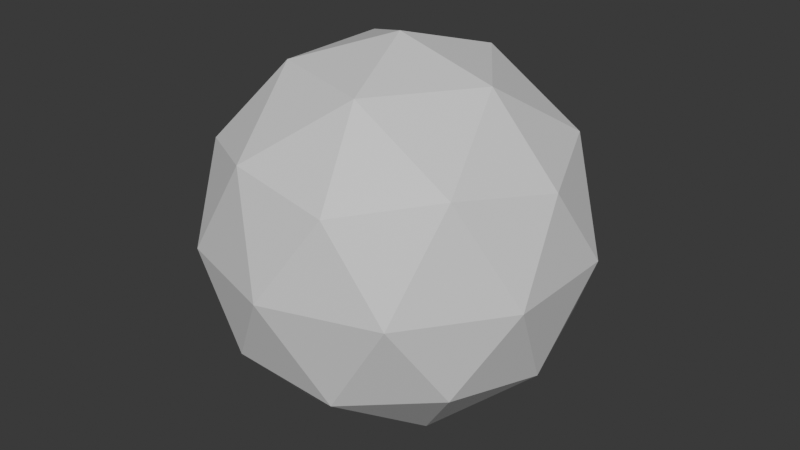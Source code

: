 # Source: basketball.blend  (saved by Blender 5.3.31; exported with 4.5.12 LTS)
import bpy
from mathutils import Matrix  # noqa: F401  (used for matrix-valued properties, if any)

bpy.ops.wm.read_factory_settings(use_empty=True)
scene = bpy.context.scene
scene.name = 'Scene'

# ---- materials (node trees are filled in below, after node groups)
mat_blockout_grey = bpy.data.materials.new('Blockout grey')
mat_blockout_grey.diffuse_color = (0.68, 0.68, 0.68, 1.0)
mat_blockout_grey.roughness = 1.0

# ---- material node trees
mat_blockout_grey.use_nodes = True; mat_blockout_grey.node_tree.nodes.clear()
_N = mat_blockout_grey.node_tree.nodes; _L = mat_blockout_grey.node_tree.links
n0 = _N.new('ShaderNodeBsdfPrincipled'); n0.name = 'Principled BSDF'; n0.location = (-200, 100)
n0.inputs[10].default_value = 0.005
n1 = _N.new('ShaderNodeOutputMaterial'); n1.name = 'Material Output'; n1.location = (200, 100)
_L.new(n0.outputs[0], n1.inputs[0])
n1.is_active_output = True

# ---- world
world_neutral = bpy.data.worlds.new('Neutral'); scene.world = world_neutral
world_neutral.use_nodes = True; world_neutral.node_tree.nodes.clear()
_N = world_neutral.node_tree.nodes; _L = world_neutral.node_tree.links
n0 = _N.new('ShaderNodeBackground'); n0.name = 'Background'; n0.location = (-200, 100)
n0.inputs[0].default_value = (0.05, 0.05, 0.05, 1.0)
n1 = _N.new('ShaderNodeOutputWorld'); n1.name = 'World Output'; n1.location = (200, 100)
_L.new(n0.outputs[0], n1.inputs[0])
n1.is_active_output = True
world_neutral.color = (0.12, 0.12, 0.12)

# ---- meshes
me_basketball_mesh = bpy.data.meshes.new('basketball_mesh')
me_basketball_mesh.from_pydata([(0.0, 0.0, 0.0), (0.08683, -0.06309, 0.06633), (-0.03317, -0.1021, 0.06633), (-0.1073, 0.0, 0.06633), (-0.03317, 0.1021, 0.06633), (0.08683, 0.06309, 0.06633), (0.03317, -0.1021, 0.1737), (-0.08683, -0.06309, 0.1737), (-0.08683, 0.06309, 0.1737), (0.03317, 0.1021, 0.1737), (0.1073, 0.0, 0.1737), (0.0, 0.0, 0.24), (-0.01949, -0.06, 0.01792), (0.05104, -0.03708, 0.01792), (0.03154, -0.09708, 0.05691), (0.1021, 0.0, 0.05691), (0.05104, 0.03708, 0.01792), (-0.06309, 0.0, 0.01792), (-0.08258, -0.06, 0.05691), (-0.01949, 0.06, 0.01792), (-0.08258, 0.06, 0.05691), (0.03154, 0.09708, 0.05691), (0.1141, -0.03708, 0.12), (0.1141, 0.03708, 0.12), (0.0, -0.12, 0.12), (0.07053, -0.09708, 0.12), (-0.1141, -0.03708, 0.12), (-0.07053, -0.09708, 0.12), (-0.07053, 0.09708, 0.12), (-0.1141, 0.03708, 0.12), (0.07053, 0.09708, 0.12), (0.0, 0.12, 0.12), (0.08258, -0.06, 0.1831), (-0.03154, -0.09708, 0.1831), (-0.1021, 0.0, 0.1831), (-0.03154, 0.09708, 0.1831), (0.08258, 0.06, 0.1831), (0.01949, -0.06, 0.2221), (0.06309, 0.0, 0.2221), (-0.05104, -0.03708, 0.2221), (-0.05104, 0.03708, 0.2221), (0.01949, 0.06, 0.2221)], [], [(0, 13, 12), (1, 13, 15), (0, 12, 17), (0, 17, 19), (0, 19, 16), (1, 15, 22), (2, 14, 24), (3, 18, 26), (4, 20, 28), (5, 21, 30), (1, 22, 25), (2, 24, 27), (3, 26, 29), (4, 28, 31), (5, 30, 23), (6, 32, 37), (7, 33, 39), (8, 34, 40), (9, 35, 41), (10, 36, 38), (38, 41, 11), (38, 36, 41), (36, 9, 41), (41, 40, 11), (41, 35, 40), (35, 8, 40), (40, 39, 11), (40, 34, 39), (34, 7, 39), (39, 37, 11), (39, 33, 37), (33, 6, 37), (37, 38, 11), (37, 32, 38), (32, 10, 38), (23, 36, 10), (23, 30, 36), (30, 9, 36), (31, 35, 9), (31, 28, 35), (28, 8, 35), (29, 34, 8), (29, 26, 34), (26, 7, 34), (27, 33, 7), (27, 24, 33), (24, 6, 33), (25, 32, 6), (25, 22, 32), (22, 10, 32), (30, 31, 9), (30, 21, 31), (21, 4, 31), (28, 29, 8), (28, 20, 29), (20, 3, 29), (26, 27, 7), (26, 18, 27), (18, 2, 27), (24, 25, 6), (24, 14, 25), (14, 1, 25), (22, 23, 10), (22, 15, 23), (15, 5, 23), (16, 21, 5), (16, 19, 21), (19, 4, 21), (19, 20, 4), (19, 17, 20), (17, 3, 20), (17, 18, 3), (17, 12, 18), (12, 2, 18), (15, 16, 5), (15, 13, 16), (13, 0, 16), (12, 14, 2), (12, 13, 14), (13, 1, 14)])
_uv = me_basketball_mesh.uv_layers.new(name='UVMap')
_uv.uv.foreach_set('vector', [0.1818, 0.0, 0.2273, 0.07873, 0.1364, 0.07873, 0.2727, 0.1575, 0.3182, 0.07873, 0.3636, 0.1575, 0.9091, 0.0, 0.9545, 0.07873, 0.8636, 0.07873, 0.7273, 0.0, 0.7727, 0.07873, 0.6818, 0.07873, 0.5455, 0.0, 0.5909, 0.07873, 0.5, 0.07873, 0.2727, 0.1575, 0.3636, 0.1575, 0.3182, 0.2362, 0.09091, 0.1575, 0.1818, 0.1575, 0.1364, 0.2362, 0.8182, 0.1575, 0.9091, 0.1575, 0.8636, 0.2362, 0.6364, 0.1575, 0.7273, 0.1575, 0.6818, 0.2362, 0.4545, 0.1575, 0.5455, 0.1575, 0.5, 0.2362, 0.2727, 0.1575, 0.3182, 0.2362, 0.2273, 0.2362, 0.09091, 0.1575, 0.1364, 0.2362, 0.04546, 0.2362, 0.8182, 0.1575, 0.8636, 0.2362, 0.7727, 0.2362, 0.6364, 0.1575, 0.6818, 0.2362, 0.5909, 0.2362, 0.4545, 0.1575, 0.5, 0.2362, 0.4091, 0.2362, 0.1818, 0.3149, 0.2727, 0.3149, 0.2273, 0.3937, 0.0, 0.3149, 0.09091, 0.3149, 0.04546, 0.3937, 0.7273, 0.3149, 0.8182, 0.3149, 0.7727, 0.3937, 0.5455, 0.3149, 0.6364, 0.3149, 0.5909, 0.3937, 0.3636, 0.3149, 0.4545, 0.3149, 0.4091, 0.3937, 0.4091, 0.3937, 0.5, 0.3937, 0.4545, 0.4724, 0.4091, 0.3937, 0.4545, 0.3149, 0.5, 0.3937, 0.4545, 0.3149, 0.5455, 0.3149, 0.5, 0.3937, 0.5909, 0.3937, 0.6818, 0.3937, 0.6364, 0.4724, 0.5909, 0.3937, 0.6364, 0.3149, 0.6818, 0.3937, 0.6364, 0.3149, 0.7273, 0.3149, 0.6818, 0.3937, 0.7727, 0.3937, 0.8636, 0.3937, 0.8182, 0.4724, 0.7727, 0.3937, 0.8182, 0.3149, 0.8636, 0.3937, 0.8182, 0.3149, 0.9091, 0.3149, 0.8636, 0.3937, 0.04546, 0.3937, 0.1364, 0.3937, 0.09091, 0.4724, 0.04546, 0.3937, 0.09091, 0.3149, 0.1364, 0.3937, 0.09091, 0.3149, 0.1818, 0.3149, 0.1364, 0.3937, 0.2273, 0.3937, 0.3182, 0.3937, 0.2727, 0.4724, 0.2273, 0.3937, 0.2727, 0.3149, 0.3182, 0.3937, 0.2727, 0.3149, 0.3636, 0.3149, 0.3182, 0.3937, 0.4091, 0.2362, 0.4545, 0.3149, 0.3636, 0.3149, 0.4091, 0.2362, 0.5, 0.2362, 0.4545, 0.3149, 0.5, 0.2362, 0.5455, 0.3149, 0.4545, 0.3149, 0.5909, 0.2362, 0.6364, 0.3149, 0.5455, 0.3149, 0.5909, 0.2362, 0.6818, 0.2362, 0.6364, 0.3149, 0.6818, 0.2362, 0.7273, 0.3149, 0.6364, 0.3149, 0.7727, 0.2362, 0.8182, 0.3149, 0.7273, 0.3149, 0.7727, 0.2362, 0.8636, 0.2362, 0.8182, 0.3149, 0.8636, 0.2362, 0.9091, 0.3149, 0.8182, 0.3149, 0.04546, 0.2362, 0.09091, 0.3149, 0.0, 0.3149, 0.04546, 0.2362, 0.1364, 0.2362, 0.09091, 0.3149, 0.1364, 0.2362, 0.1818, 0.3149, 0.09091, 0.3149, 0.2273, 0.2362, 0.2727, 0.3149, 0.1818, 0.3149, 0.2273, 0.2362, 0.3182, 0.2362, 0.2727, 0.3149, 0.3182, 0.2362, 0.3636, 0.3149, 0.2727, 0.3149, 0.5, 0.2362, 0.5909, 0.2362, 0.5455, 0.3149, 0.5, 0.2362, 0.5455, 0.1575, 0.5909, 0.2362, 0.5455, 0.1575, 0.6364, 0.1575, 0.5909, 0.2362, 0.6818, 0.2362, 0.7727, 0.2362, 0.7273, 0.3149, 0.6818, 0.2362, 0.7273, 0.1575, 0.7727, 0.2362, 0.7273, 0.1575, 0.8182, 0.1575, 0.7727, 0.2362, 0.8636, 0.2362, 0.9545, 0.2362, 0.9091, 0.3149, 0.8636, 0.2362, 0.9091, 0.1575, 0.9545, 0.2362, 0.9091, 0.1575, 1.0, 0.1575, 0.9545, 0.2362, 0.1364, 0.2362, 0.2273, 0.2362, 0.1818, 0.3149, 0.1364, 0.2362, 0.1818, 0.1575, 0.2273, 0.2362, 0.1818, 0.1575, 0.2727, 0.1575, 0.2273, 0.2362, 0.3182, 0.2362, 0.4091, 0.2362, 0.3636, 0.3149, 0.3182, 0.2362, 0.3636, 0.1575, 0.4091, 0.2362, 0.3636, 0.1575, 0.4545, 0.1575, 0.4091, 0.2362, 0.5, 0.07873, 0.5455, 0.1575, 0.4545, 0.1575, 0.5, 0.07873, 0.5909, 0.07873, 0.5455, 0.1575, 0.5909, 0.07873, 0.6364, 0.1575, 0.5455, 0.1575, 0.6818, 0.07873, 0.7273, 0.1575, 0.6364, 0.1575, 0.6818, 0.07873, 0.7727, 0.07873, 0.7273, 0.1575, 0.7727, 0.07873, 0.8182, 0.1575, 0.7273, 0.1575, 0.8636, 0.07873, 0.9091, 0.1575, 0.8182, 0.1575, 0.8636, 0.07873, 0.9545, 0.07873, 0.9091, 0.1575, 0.9545, 0.07873, 1.0, 0.1575, 0.9091, 0.1575, 0.3636, 0.1575, 0.4091, 0.07873, 0.4545, 0.1575, 0.3636, 0.1575, 0.3182, 0.07873, 0.4091, 0.07873, 0.3182, 0.07873, 0.3636, 0.0, 0.4091, 0.07873, 0.1364, 0.07873, 0.1818, 0.1575, 0.09091, 0.1575, 0.1364, 0.07873, 0.2273, 0.07873, 0.1818, 0.1575, 0.2273, 0.07873, 0.2727, 0.1575, 0.1818, 0.1575])
me_basketball_mesh.materials.append(mat_blockout_grey)
me_basketball_mesh.update()

# ---- objects
ob_basketball = bpy.data.objects.new('basketball', me_basketball_mesh)

# ---- transforms, parenting, visibility, modifiers, constraints
ob_basketball.location = (0.0, 0.0, 0.0)

# ---- collection membership
scene.collection.objects.link(ob_basketball)

# ---- scene / render settings (as saved in the file)
scene.frame_start = 1; scene.frame_end = 250; scene.frame_set(1)
scene.render.engine = 'BLENDER_WORKBENCH'
scene.render.bake_bias = 0.0
scene.render.bake_samples = 0
scene.render.compositor_device = 'GPU'
scene.eevee.use_volume_custom_range = False
scene.eevee.fast_gi_thickness_near = 0.1
scene.eevee.fast_gi_thickness_far = 0.0
scene.eevee.ray_tracing_options.screen_trace_thickness = 0.1
bpy.context.view_layer.update()

# ---- added for rendering (the .blend has no active camera and no usable light): camera, sun
cam_auto = bpy.data.cameras.new('AutoCamera')
cam_auto.lens = 50.0
cam_auto.sensor_width = 36.0
cam_auto.clip_end = 1000.0
ob_auto_camera = bpy.data.objects.new('AutoCamera', cam_auto)
scene.collection.objects.link(ob_auto_camera)
ob_auto_camera.location = (0.378438, -0.454126, 0.422751)
ob_auto_camera.rotation_euler = (1.09748, -7.21219e-08, 0.694738)
scene.camera = ob_auto_camera
light_auto_sun = bpy.data.lights.new('AutoSun', 'SUN')
light_auto_sun.energy = 3.0
light_auto_sun.angle = 0.0523599
ob_auto_sun = bpy.data.objects.new('AutoSun', light_auto_sun)
scene.collection.objects.link(ob_auto_sun)
ob_auto_sun.rotation_euler = (0.872665, 0.174533, 0.523599)
bpy.context.view_layer.update()
